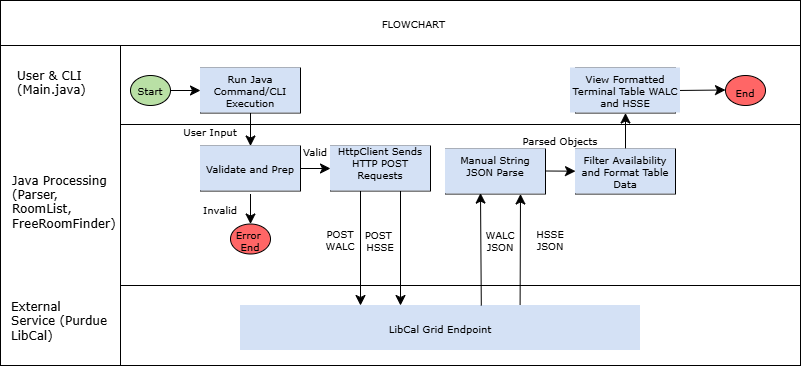

The diagram above was exported from draw.io. Its source (the exported page's mxGraphModel, read from the mxfile embedded in the PNG):
<mxGraphModel dx="1655" dy="439" grid="1" gridSize="10" guides="1" tooltips="1" connect="1" arrows="1" fold="1" page="1" pageScale="1" pageWidth="850" pageHeight="1100" math="0" shadow="0">
  <root>
    <mxCell id="0" />
    <mxCell id="1" parent="0" />
    <mxCell id="gCNyqi4k8AX5jeV6ohmc-1" parent="1" style="rounded=0;whiteSpace=wrap;html=1;" value="" vertex="1">
      <mxGeometry height="320" width="680" x="40" y="200" as="geometry" />
    </mxCell>
    <mxCell id="gCNyqi4k8AX5jeV6ohmc-3" parent="1" style="rounded=0;whiteSpace=wrap;html=1;" value="" vertex="1">
      <mxGeometry height="161" width="680" x="40" y="279" as="geometry" />
    </mxCell>
    <mxCell id="gCNyqi4k8AX5jeV6ohmc-5" parent="1" style="rounded=0;whiteSpace=wrap;html=1;" value="" vertex="1">
      <mxGeometry height="320" width="120" x="-80" y="200" as="geometry" />
    </mxCell>
    <UserObject label="&#10;User &amp;amp; CLI (Main.java)&#10;&#10;" link="&#10;User &amp;amp; CLI (Main.java)&#10;&#10;" id="gCNyqi4k8AX5jeV6ohmc-6">
      <mxCell parent="1" style="text;html=1;whiteSpace=wrap;strokeColor=none;fillColor=none;align=left;verticalAlign=middle;rounded=0;fontSize=12;rotation=0;fontFamily=Verdana;" vertex="1">
        <mxGeometry height="30" width="60" x="-65" y="230" as="geometry" />
      </mxCell>
    </UserObject>
    <mxCell id="gCNyqi4k8AX5jeV6ohmc-7" parent="1" style="text;html=1;whiteSpace=wrap;strokeColor=none;fillColor=none;align=left;verticalAlign=middle;rounded=0;fontSize=12;rotation=0;fontFamily=Verdana;" value="&#10;Java Processing (Parser, RoomList, FreeRoomFinder)&#10;&#10;" vertex="1">
      <mxGeometry height="93" width="100" x="-70" y="317" as="geometry" />
    </mxCell>
    <mxCell id="gCNyqi4k8AX5jeV6ohmc-8" parent="1" style="text;html=1;whiteSpace=wrap;strokeColor=none;fillColor=none;align=left;verticalAlign=middle;rounded=0;fontSize=12;rotation=0;fontFamily=Verdana;" value="&#10;External Service (Purdue LibCal)&#10;&#10;" vertex="1">
      <mxGeometry height="80" width="100" x="-71" y="442.5" as="geometry" />
    </mxCell>
    <mxCell id="gCNyqi4k8AX5jeV6ohmc-11" parent="1" style="rounded=0;whiteSpace=wrap;html=1;" value="" vertex="1">
      <mxGeometry height="45" width="100" x="120" y="222.5" as="geometry" />
    </mxCell>
    <mxCell id="gCNyqi4k8AX5jeV6ohmc-12" parent="1" style="rounded=0;whiteSpace=wrap;html=1;" value="" vertex="1">
      <mxGeometry height="45" width="100" x="120" y="300.5" as="geometry" />
    </mxCell>
    <mxCell id="gCNyqi4k8AX5jeV6ohmc-14" parent="1" style="rounded=0;whiteSpace=wrap;html=1;" value="" vertex="1">
      <mxGeometry height="45" width="100" x="365" y="303.5" as="geometry" />
    </mxCell>
    <mxCell id="gCNyqi4k8AX5jeV6ohmc-15" parent="1" style="rounded=0;whiteSpace=wrap;html=1;" value="" vertex="1">
      <mxGeometry height="45" width="100" x="495" y="303.5" as="geometry" />
    </mxCell>
    <mxCell id="gCNyqi4k8AX5jeV6ohmc-16" parent="1" style="rounded=0;whiteSpace=wrap;html=1;" value="" vertex="1">
      <mxGeometry height="45" width="100" x="495" y="222.5" as="geometry" />
    </mxCell>
    <mxCell id="gCNyqi4k8AX5jeV6ohmc-17" edge="1" parent="1" style="endArrow=classic;html=1;rounded=0;fontSize=12;defaultLabelBackgroundColor=page;startSize=8;endSize=8;curved=1;entryX=0;entryY=0.5;entryDx=0;entryDy=0;exitX=1;exitY=0.5;exitDx=0;exitDy=0;" target="gCNyqi4k8AX5jeV6ohmc-11" value="">
      <mxGeometry height="50" relative="1" width="50" as="geometry">
        <mxPoint x="90" y="245" as="sourcePoint" />
        <mxPoint x="140" y="190" as="targetPoint" />
      </mxGeometry>
    </mxCell>
    <mxCell id="gCNyqi4k8AX5jeV6ohmc-18" edge="1" parent="1" source="gCNyqi4k8AX5jeV6ohmc-16" style="endArrow=classic;html=1;rounded=0;fontSize=12;defaultLabelBackgroundColor=page;startSize=8;endSize=8;curved=1;entryX=0;entryY=0.5;entryDx=0;entryDy=0;exitX=1;exitY=0.5;exitDx=0;exitDy=0;" value="">
      <mxGeometry height="50" relative="1" width="50" as="geometry">
        <mxPoint x="575" y="244.5" as="sourcePoint" />
        <mxPoint x="645" y="244.5" as="targetPoint" />
      </mxGeometry>
    </mxCell>
    <mxCell id="gCNyqi4k8AX5jeV6ohmc-19" edge="1" parent="1" source="gCNyqi4k8AX5jeV6ohmc-11" style="endArrow=classic;html=1;rounded=0;fontSize=12;defaultLabelBackgroundColor=page;startSize=8;endSize=8;curved=1;exitX=0.5;exitY=1;exitDx=0;exitDy=0;" target="gCNyqi4k8AX5jeV6ohmc-12" value="">
      <mxGeometry height="50" relative="1" width="50" as="geometry">
        <mxPoint x="310" y="430" as="sourcePoint" />
        <mxPoint x="360" y="380" as="targetPoint" />
      </mxGeometry>
    </mxCell>
    <mxCell id="gCNyqi4k8AX5jeV6ohmc-20" edge="1" parent="1" style="endArrow=classic;html=1;rounded=0;fontSize=12;defaultLabelBackgroundColor=page;startSize=8;endSize=8;curved=1;entryX=0.5;entryY=0;entryDx=0;entryDy=0;" value="">
      <mxGeometry height="50" relative="1" width="50" as="geometry">
        <mxPoint x="280" y="345.4999999999999" as="sourcePoint" />
        <mxPoint x="280" y="460" as="targetPoint" />
      </mxGeometry>
    </mxCell>
    <mxCell id="gCNyqi4k8AX5jeV6ohmc-22" edge="1" parent="1" style="endArrow=classic;html=1;rounded=0;fontSize=12;defaultLabelBackgroundColor=page;startSize=8;endSize=8;curved=1;exitX=1;exitY=0.5;exitDx=0;exitDy=0;" target="gCNyqi4k8AX5jeV6ohmc-15" value="">
      <mxGeometry height="50" relative="1" width="50" as="geometry">
        <mxPoint x="465" y="325.5" as="sourcePoint" />
        <mxPoint x="515" y="325.5" as="targetPoint" />
      </mxGeometry>
    </mxCell>
    <mxCell id="gCNyqi4k8AX5jeV6ohmc-24" edge="1" parent="1" source="gCNyqi4k8AX5jeV6ohmc-15" style="endArrow=classic;html=1;rounded=0;fontSize=12;defaultLabelBackgroundColor=page;startSize=8;endSize=8;curved=1;exitX=0.5;exitY=0;exitDx=0;exitDy=0;entryX=0.5;entryY=1;entryDx=0;entryDy=0;" target="gCNyqi4k8AX5jeV6ohmc-16" value="">
      <mxGeometry height="50" relative="1" width="50" as="geometry">
        <mxPoint x="190" y="270" as="sourcePoint" />
        <mxPoint x="190" y="303" as="targetPoint" />
      </mxGeometry>
    </mxCell>
    <mxCell id="gCNyqi4k8AX5jeV6ohmc-26" edge="1" parent="1" source="gCNyqi4k8AX5jeV6ohmc-33" style="edgeStyle=none;curved=1;rounded=0;curveGeometry=1;orthogonalLoop=1;jettySize=auto;html=1;fontSize=12;defaultLabelBackgroundColor=page;startSize=8;endSize=8;exitX=0.699;exitY=-0.02;exitDx=0;exitDy=0;entryX=0.75;entryY=1;entryDx=0;entryDy=0;exitPerimeter=0;" target="gCNyqi4k8AX5jeV6ohmc-31" value="">
      <mxGeometry relative="1" as="geometry">
        <mxPoint x="320" y="460" as="sourcePoint" />
      </mxGeometry>
    </mxCell>
    <mxCell id="gCNyqi4k8AX5jeV6ohmc-28" parent="1" style="text;html=1;whiteSpace=wrap;strokeColor=none;fillColor=#D4E1F5;align=center;verticalAlign=middle;rounded=0;fontSize=10;rotation=0;fontFamily=Verdana;" value="Run Java Command/CLI Execution" vertex="1">
      <mxGeometry height="45" width="100" x="120" y="222.5" as="geometry" />
    </mxCell>
    <mxCell id="gCNyqi4k8AX5jeV6ohmc-29" parent="1" style="text;html=1;whiteSpace=wrap;strokeColor=none;fillColor=#D4E1F5;align=center;verticalAlign=middle;rounded=0;fontSize=10;rotation=0;fontFamily=Verdana;" value="View Formatted Terminal Table WALC and HSSE" vertex="1">
      <mxGeometry height="45" width="110" x="490" y="222.5" as="geometry" />
    </mxCell>
    <mxCell id="gCNyqi4k8AX5jeV6ohmc-31" parent="1" style="text;html=1;whiteSpace=wrap;strokeColor=none;fillColor=#D4E1F5;align=center;verticalAlign=middle;rounded=0;fontSize=10;rotation=0;fontFamily=Verdana;" value="&#10;Manual String JSON Parse&#10;&#10;" vertex="1">
      <mxGeometry height="45" width="100" x="365" y="303.5" as="geometry" />
    </mxCell>
    <mxCell id="gCNyqi4k8AX5jeV6ohmc-32" parent="1" style="text;html=1;whiteSpace=wrap;strokeColor=none;fillColor=#D4E1F5;align=center;verticalAlign=middle;rounded=0;fontSize=10;rotation=0;fontFamily=Verdana;" value="Filter Availability and Format Table Data" vertex="1">
      <mxGeometry height="45" width="100" x="495" y="303.5" as="geometry" />
    </mxCell>
    <mxCell id="gCNyqi4k8AX5jeV6ohmc-33" parent="1" style="text;html=1;whiteSpace=wrap;strokeColor=none;fillColor=#D4E1F5;align=center;verticalAlign=middle;rounded=0;fontSize=10;rotation=0;fontFamily=Verdana;" value="LibCal Grid Endpoint" vertex="1">
      <mxGeometry height="45" width="400" x="160" y="460" as="geometry" />
    </mxCell>
    <mxCell id="RADVzG5eIvprAEIHWE_W-1" parent="1" style="ellipse;whiteSpace=wrap;html=1;shapeInside=1;fillColor=#B9E0A5;" value="" vertex="1">
      <mxGeometry height="30" width="40" x="50" y="230" as="geometry" />
    </mxCell>
    <mxCell id="RADVzG5eIvprAEIHWE_W-2" parent="1" style="ellipse;whiteSpace=wrap;html=1;shapeInside=1;fillColor=#FF6666;" value="" vertex="1">
      <mxGeometry height="30" width="40" x="645" y="230" as="geometry" />
    </mxCell>
    <mxCell id="RADVzG5eIvprAEIHWE_W-4" parent="1" style="text;html=1;whiteSpace=wrap;strokeColor=none;fillColor=none;align=center;verticalAlign=middle;rounded=0;fontSize=10;rotation=0;fontFamily=Verdana;" value="Start" vertex="1">
      <mxGeometry height="30" width="60" x="40" y="230" as="geometry" />
    </mxCell>
    <mxCell id="RADVzG5eIvprAEIHWE_W-5" parent="1" style="text;html=1;whiteSpace=wrap;strokeColor=none;fillColor=none;align=center;verticalAlign=middle;rounded=0;fontSize=10;rotation=0;fontFamily=Verdana;" value="End" vertex="1">
      <mxGeometry height="30" width="60" x="635" y="232" as="geometry" />
    </mxCell>
    <mxCell id="RADVzG5eIvprAEIHWE_W-6" parent="1" style="rounded=0;whiteSpace=wrap;html=1;" value="" vertex="1">
      <mxGeometry height="45" width="800" x="-80" y="155" as="geometry" />
    </mxCell>
    <mxCell id="RADVzG5eIvprAEIHWE_W-7" parent="1" style="text;html=1;whiteSpace=wrap;strokeColor=none;fillColor=none;align=center;verticalAlign=middle;rounded=0;fontSize=10;rotation=0;fontFamily=Verdana;" value="FLOWCHART&amp;nbsp;" vertex="1">
      <mxGeometry height="30" width="60" x="305" y="162.5" as="geometry" />
    </mxCell>
    <mxCell id="RADVzG5eIvprAEIHWE_W-8" parent="1" style="text;html=1;whiteSpace=wrap;strokeColor=none;fillColor=none;align=center;verticalAlign=middle;rounded=0;fontSize=10;rotation=0;fontFamily=Verdana;" value="User Input" vertex="1">
      <mxGeometry height="30" width="60" x="100" y="270.5" as="geometry" />
    </mxCell>
    <mxCell id="RADVzG5eIvprAEIHWE_W-9" parent="1" style="text;html=1;whiteSpace=wrap;strokeColor=none;fillColor=none;align=center;verticalAlign=middle;rounded=0;fontSize=10;rotation=0;fontFamily=Verdana;" value="Valid" vertex="1">
      <mxGeometry height="30" width="60" x="205" y="291" as="geometry" />
    </mxCell>
    <mxCell id="RADVzG5eIvprAEIHWE_W-11" parent="1" style="text;html=1;whiteSpace=wrap;strokeColor=none;fillColor=none;align=center;verticalAlign=middle;rounded=0;fontSize=10;rotation=0;fontFamily=Verdana;" value="Parsed Objects" vertex="1">
      <mxGeometry height="30" width="90" x="435" y="280" as="geometry" />
    </mxCell>
    <mxCell id="788262M5Gq3pVIVsd0sq-4" edge="1" parent="1" style="edgeStyle=none;curved=1;rounded=0;curveGeometry=1;orthogonalLoop=1;jettySize=auto;html=1;fontSize=12;defaultLabelBackgroundColor=page;startSize=8;endSize=8;exitX=0.677;exitY=0.02;exitDx=0;exitDy=0;entryX=0.25;entryY=1;entryDx=0;entryDy=0;exitPerimeter=0;" value="">
      <mxGeometry relative="1" as="geometry">
        <mxPoint x="400.8000000000002" y="460.0000000000001" as="sourcePoint" />
        <mxPoint x="400" y="347.6" as="targetPoint" />
      </mxGeometry>
    </mxCell>
    <mxCell id="788262M5Gq3pVIVsd0sq-7" parent="1" style="text;html=1;whiteSpace=wrap;strokeColor=none;fillColor=#D4E1F5;align=center;verticalAlign=middle;rounded=0;fontSize=10;rotation=0;fontFamily=Verdana;" value="Validate and Prep" vertex="1">
      <mxGeometry height="45" width="100" x="120" y="300.5" as="geometry" />
    </mxCell>
    <mxCell id="788262M5Gq3pVIVsd0sq-10" edge="1" parent="1" style="endArrow=classic;html=1;rounded=0;fontSize=12;defaultLabelBackgroundColor=page;startSize=8;endSize=8;curved=1;entryX=0.5;entryY=0;entryDx=0;entryDy=0;" value="">
      <mxGeometry height="50" relative="1" width="50" as="geometry">
        <mxPoint x="320" y="345.5" as="sourcePoint" />
        <mxPoint x="320" y="460.0000000000001" as="targetPoint" />
      </mxGeometry>
    </mxCell>
    <mxCell id="788262M5Gq3pVIVsd0sq-11" parent="1" style="rounded=0;whiteSpace=wrap;html=1;" value="" vertex="1">
      <mxGeometry height="45" width="100" x="250" y="300.5" as="geometry" />
    </mxCell>
    <mxCell id="788262M5Gq3pVIVsd0sq-12" parent="1" style="text;html=1;whiteSpace=wrap;strokeColor=none;fillColor=#D4E1F5;align=center;verticalAlign=middle;rounded=0;fontSize=10;rotation=0;fontFamily=Verdana;labelPosition=center;verticalLabelPosition=middle;" value="&#10;HttpClient Sends HTTP POST Requests&#10;&#10;" vertex="1">
      <mxGeometry height="45" width="100" x="250" y="300.5" as="geometry" />
    </mxCell>
    <mxCell id="788262M5Gq3pVIVsd0sq-13" edge="1" parent="1" source="788262M5Gq3pVIVsd0sq-7" style="endArrow=classic;html=1;rounded=0;fontSize=12;defaultLabelBackgroundColor=page;startSize=8;endSize=8;curved=1;entryX=0;entryY=0.5;entryDx=0;entryDy=0;exitX=1;exitY=0.5;exitDx=0;exitDy=0;" target="788262M5Gq3pVIVsd0sq-12" value="">
      <mxGeometry height="50" relative="1" width="50" as="geometry">
        <mxPoint x="270" y="400" as="sourcePoint" />
        <mxPoint x="270" y="514.5000000000001" as="targetPoint" />
      </mxGeometry>
    </mxCell>
    <mxCell id="788262M5Gq3pVIVsd0sq-20" parent="1" style="text;html=1;whiteSpace=wrap;strokeColor=none;fillColor=none;align=center;verticalAlign=middle;rounded=0;fontSize=10;rotation=0;fontFamily=Verdana;" value="Invalid" vertex="1">
      <mxGeometry height="30" width="60" x="110" y="348.5" as="geometry" />
    </mxCell>
    <mxCell id="788262M5Gq3pVIVsd0sq-21" edge="1" parent="1" source="788262M5Gq3pVIVsd0sq-20" style="endArrow=classic;html=1;rounded=0;fontSize=12;defaultLabelBackgroundColor=page;startSize=8;endSize=8;curved=1;exitX=1;exitY=0;exitDx=0;exitDy=0;entryX=1;entryY=1;entryDx=0;entryDy=0;" target="788262M5Gq3pVIVsd0sq-20" value="">
      <mxGeometry height="50" relative="1" width="50" as="geometry">
        <mxPoint x="170" y="280" as="sourcePoint" />
        <mxPoint x="170" y="313" as="targetPoint" />
      </mxGeometry>
    </mxCell>
    <mxCell id="788262M5Gq3pVIVsd0sq-22" parent="1" style="text;html=1;whiteSpace=wrap;strokeColor=none;fillColor=none;align=center;verticalAlign=middle;rounded=0;fontSize=10;rotation=0;fontFamily=Verdana;" value="POST WALC" vertex="1">
      <mxGeometry height="30" width="60" x="230" y="378.5" as="geometry" />
    </mxCell>
    <mxCell id="788262M5Gq3pVIVsd0sq-23" parent="1" style="text;html=1;whiteSpace=wrap;strokeColor=none;fillColor=none;align=center;verticalAlign=middle;rounded=0;fontSize=10;rotation=0;fontFamily=Verdana;" value="POST&amp;nbsp;&lt;div&gt;HSSE&lt;/div&gt;" vertex="1">
      <mxGeometry height="30" width="60" x="270" y="380" as="geometry" />
    </mxCell>
    <mxCell id="788262M5Gq3pVIVsd0sq-25" parent="1" style="text;html=1;whiteSpace=wrap;strokeColor=none;fillColor=none;align=center;verticalAlign=middle;rounded=0;fontSize=10;rotation=0;fontFamily=Verdana;" value="WALC JSON" vertex="1">
      <mxGeometry height="30" width="60" x="390" y="380" as="geometry" />
    </mxCell>
    <mxCell id="788262M5Gq3pVIVsd0sq-26" parent="1" style="text;html=1;whiteSpace=wrap;strokeColor=none;fillColor=none;align=center;verticalAlign=middle;rounded=0;fontSize=10;rotation=0;fontFamily=Verdana;" value="HSSE&lt;div&gt;JSON&lt;/div&gt;" vertex="1">
      <mxGeometry height="30" width="60" x="440" y="379" as="geometry" />
    </mxCell>
    <mxCell id="788262M5Gq3pVIVsd0sq-27" parent="1" style="ellipse;whiteSpace=wrap;html=1;shapeInside=1;fillColor=#FF6666;" value="" vertex="1">
      <mxGeometry height="30" width="40" x="150" y="378.5" as="geometry" />
    </mxCell>
    <mxCell id="788262M5Gq3pVIVsd0sq-29" parent="1" style="text;html=1;whiteSpace=wrap;strokeColor=none;fillColor=none;align=center;verticalAlign=middle;rounded=0;fontSize=10;rotation=0;fontFamily=Verdana;" value="Error&amp;nbsp;&lt;div&gt;End&lt;/div&gt;" vertex="1">
      <mxGeometry height="30" width="60" x="140" y="380" as="geometry" />
    </mxCell>
  </root>
</mxGraphModel>